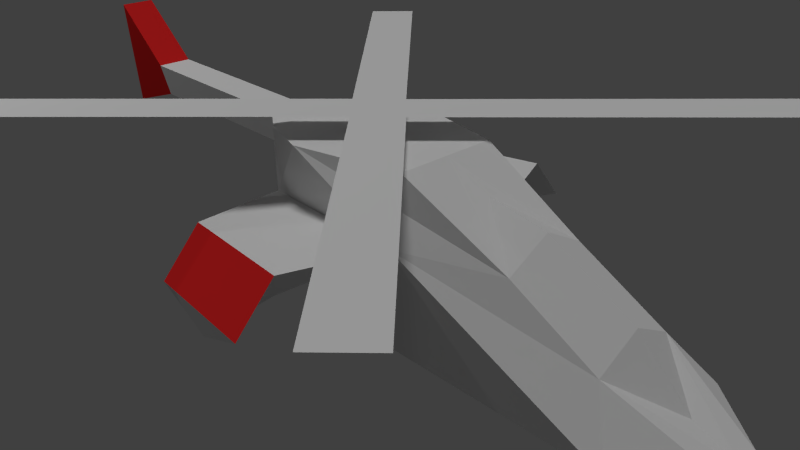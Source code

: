# Source: helicopter.blend  (saved by Blender 2.68.0; exported with 4.5.12 LTS)
import bpy
from mathutils import Matrix  # noqa: F401  (used for matrix-valued properties, if any)

bpy.ops.wm.read_factory_settings(use_empty=True)
scene = bpy.context.scene
scene.name = 'Scene'

# ---- collections
col_collection_1 = bpy.data.collections.new('Collection 1'); scene.collection.children.link(col_collection_1)

# ---- materials (node trees are filled in below, after node groups)
mat_material = bpy.data.materials.new('Material')
mat_material.alpha_threshold = 0.0
mat_material.use_transparent_shadow = False
mat_material.diffuse_color = (0.8, 0.02133, 0.02133, 1.0)
mat_material.roughness = 0.5
mat_material.line_color = (0.0, 0.0, 0.0, 1.0)
mat_material_001 = bpy.data.materials.new('Material.001')
mat_material_001.alpha_threshold = 0.0
mat_material_001.use_transparent_shadow = False
mat_material_001.roughness = 0.5
mat_material_001.specular_intensity = 0.0

# ---- material node trees

# ---- world
world_world = bpy.data.worlds.new('World'); scene.world = world_world
world_world.color = (0.05088, 0.05088, 0.05088)
world_world.use_sun_shadow = False
world_world.sun_shadow_jitter_overblur = 0.0
world_world.cycles.sampling_method = 'MANUAL'
world_world.cycles.sample_map_resolution = 256

# ---- cameras
cam_camera = bpy.data.cameras.new('Camera')
cam_camera.clip_end = 100.0
cam_camera.lens = 35.0
cam_camera.sensor_width = 32.0
cam_camera.sensor_height = 18.0
cam_camera.ortho_scale = 7.314
cam_camera.dof.focus_distance = 0.0
cam_camera.dof.aperture_fstop = 128.0

# ---- lights
light_sun = bpy.data.lights.new('Sun', 'SUN')
light_sun.transmission_factor = 0.0
light_sun.angle = 0.1993
light_sun.energy = 1.0
light_sun.shadow_buffer_clip_start = 0.5
light_sun.shadow_soft_size = 0.1
light_sun.shadow_cascade_max_distance = 1000.0
light_sun.cycles.use_multiple_importance_sampling = False
light_lamp = bpy.data.lights.new('Lamp', 'POINT')
light_lamp.transmission_factor = 0.0
light_lamp.cutoff_distance = 30.0
light_lamp.energy = 100.0
light_lamp.shadow_buffer_clip_start = 1.001
light_lamp.shadow_soft_size = 0.1
light_lamp.shadow_maximum_resolution = 0.006
light_lamp.use_absolute_resolution = True
light_lamp.cycles.use_multiple_importance_sampling = False

# ---- meshes
me_cube = bpy.data.meshes.new('Cube')
me_cube.from_pydata([(0.1873, -1.015, 1.722), (-1.417, -1.015, 0.9816), (-2.702, -0.5802, 0.9811), (-1.273, -0.6967, 1.722), (0.855, -0.8034, 0.8804), (-0.2229, 0.0, 1.722), (0.855, -0.8034, 1.722), (-1.273, 0.0, 1.722), (-1.907, 0.0, 1.44), (-3.53, 0.0, -0.8538), (-3.841, -0.5802, 0.3589), (-4.276, -1.015, -0.2837), (-4.53, 0.0, -0.03878), (0.855, 0.0, 0.8804), (0.855, 0.0, 1.722), (-5.081, 0.0, -0.2837), (-0.9801, 0.0, -0.7704), (-5.081, -0.2927, -0.2837), (-0.9801, -1.0, -0.2837), (-2.709, 0.0, 1.296), (1.678, -0.245, 1.172), (-3.849, 0.0, 0.674), (1.678, -0.245, 1.572), (1.678, 0.0, 1.172), (1.678, 0.0, 1.572), (4.337, -0.245, 1.208), (4.553, -0.245, 1.608), (4.337, 0.0, 1.208), (4.553, 0.0, 1.608), (5.301, -0.2415, 0.906), (5.495, -0.2415, 2.388), (5.301, 0.0, 0.906), (5.495, 0.0, 2.388), (0.9346, -1.922, 0.7954), (-0.8888, -2.134, 0.8966), (-0.7609, -0.9123, 0.6046), (-0.1086, -0.8934, 0.6046), (-0.6814, -2.016, 0.5196), (-0.02906, -2.012, 0.5196), (0.9714, -2.441, 0.1848), (-0.852, -2.652, 0.2861), (0.007808, -2.531, -0.09098), (3.613, -3.276, 2.009), (3.141, -3.747, 2.009), (0.3128, 0.0, 2.009), (-0.1586, -0.4474, 2.009), (-3.458, -3.747, 2.009), (-0.63, 0.0, 2.009), (-3.93, -3.276, 2.009)], [], [(5, 0, 6, 14), (5, 7, 3, 0), (14, 6, 22, 24), (28, 26, 30, 32), (13, 4, 18, 16), (0, 1, 4, 6), (6, 4, 20, 22), (20, 23, 27, 25), (11, 17, 15, 9), (36, 4, 33, 38), (1, 2, 10, 11), (0, 3, 2, 1), (24, 22, 26, 28), (22, 20, 25, 26), (7, 8, 2, 3), (2, 19, 21, 10), (8, 19, 2), (10, 12, 15, 17), (11, 9, 16, 18), (11, 10, 17), (10, 21, 12), (4, 13, 23, 20), (32, 30, 29, 31), (26, 25, 29, 30), (25, 27, 31, 29), (4, 1, 34, 33), (35, 36, 38, 37), (18, 4, 36), (18, 1, 11), (1, 35, 37, 34), (33, 34, 40, 39), (18, 35, 1), (34, 37, 41, 40), (40, 41, 39), (38, 33, 39, 41), (37, 38, 41), (18, 36, 35), (43, 42, 44, 45), (44, 47, 45), (46, 45, 47, 48)])
me_cube.polygons.foreach_set('material_index', [1, 1, 1, 0, 1, 1, 1, 1, 1, 1, 1, 1, 1, 1, 1, 1, 1, 1, 1, 1, 1, 1, 0, 0, 0, 1, 1, 1, 1, 1, 0, 1, 1, 1, 1, 1, 1, 1, 1, 1])
_uv = me_cube.uv_layers.new(name='UVMap')
_uv.uv.foreach_set('vector', [0.05078, 0.9219, 0.05078, 0.9102, 0.05859, 0.9102, 0.0625, 0.918, 0.05078, 0.9219, 0.03906, 0.9219, 0.03906, 0.918, 0.05078, 0.9102, 0.0625, 0.918, 0.05859, 0.9102, 0.07031, 0.9102, 0.07422, 0.9141, 0.1172, 0.9141, 0.1172, 0.9141, 0.125, 0.9141, 0.1289, 0.9141, 0.09766, 0.9375, 0.08984, 0.9492, 0.06641, 0.9375, 0.06641, 0.9219, 0.05078, 0.9102, 0.03516, 0.9102, 0.05859, 0.9023, 0.05859, 0.9102, 0.05859, 0.9102, 0.05859, 0.9023, 0.07422, 0.9023, 0.07031, 0.9102, 0.07422, 0.9023, 0.07422, 0.8984, 0.1133, 0.9023, 0.1133, 0.9062, 0.03125, 0.9375, 0.02344, 0.9375, 0.01953, 0.9336, 0.03516, 0.9219, 0.08203, 0.9648, 0.08594, 0.9531, 0.09766, 0.9609, 0.09375, 0.9727, 0.05859, 0.9531, 0.04297, 0.9531, 0.03125, 0.9453, 0.03125, 0.9375, 0.05078, 0.9102, 0.03906, 0.918, 0.01953, 0.918, 0.03516, 0.9102, 0.07422, 0.9141, 0.07031, 0.9102, 0.1172, 0.9141, 0.1172, 0.9141, 0.07031, 0.9102, 0.07422, 0.9023, 0.1133, 0.9062, 0.1172, 0.9141, 0.03906, 0.9219, 0.03125, 0.9219, 0.01953, 0.918, 0.03906, 0.918, 0.125, 0.8438, 0.003906, 0.8438, 0.007812, 0.625, 0.125, 0.625, 0.07422, 0.8594, 0.003906, 0.8438, 0.125, 0.8438, 0.03125, 0.9453, 0.02344, 0.9414, 0.01953, 0.9336, 0.02344, 0.9375, 0.03125, 0.9375, 0.03516, 0.9219, 0.06641, 0.9219, 0.06641, 0.9375, 0.03125, 0.9375, 0.03125, 0.9453, 0.02344, 0.9375, 0.125, 0.625, 0.007812, 0.625, 0.003906, 0.5156, 0.05859, 0.9023, 0.0625, 0.8945, 0.07422, 0.8984, 0.07422, 0.9023, 0.1289, 0.9141, 0.125, 0.9141, 0.125, 0.9062, 0.125, 0.9023, 0.1172, 0.9141, 0.1133, 0.9062, 0.125, 0.9062, 0.125, 0.9141, 0.1133, 0.9062, 0.1133, 0.9023, 0.125, 0.9023, 0.125, 0.9062, 0.125, 0.9492, 0.09766, 0.9492, 0.1016, 0.9375, 0.125, 0.9375, 0.07812, 0.9727, 0.08203, 0.9648, 0.09375, 0.9727, 0.09375, 0.9805, 0.06641, 0.9375, 0.08984, 0.9492, 0.07812, 0.9453, 0.06641, 0.9375, 0.05859, 0.9531, 0.03125, 0.9375, 0.07422, 0.9805, 0.07812, 0.9727, 0.09375, 0.9805, 0.08984, 0.9844, 0.125, 0.9375, 0.1016, 0.9375, 0.1016, 0.9258, 0.125, 0.9258, 0.06641, 0.9375, 0.07031, 0.9492, 0.05859, 0.9531, 0.08984, 0.9844, 0.09375, 0.9805, 0.1055, 0.9727, 0.09766, 0.9844, 0.1016, 0.9258, 0.1133, 0.9219, 0.125, 0.9258, 0.09375, 0.9727, 0.09766, 0.9609, 0.1055, 0.9648, 0.1055, 0.9727, 0.09375, 0.9805, 0.09375, 0.9727, 0.1055, 0.9727, 0.06641, 0.9375, 0.07812, 0.9453, 0.07031, 0.9492, 0.5195, 0.2266, 0.5234, 0.2344, 0.5039, 0.2695, 0.5, 0.2656, 0.5039, 0.2695, 0.4961, 0.2695, 0.5, 0.2656, 0.4805, 0.2266, 0.5, 0.2656, 0.4961, 0.2695, 0.4766, 0.2344])
me_cube.materials.append(mat_material)
me_cube.materials.append(mat_material_001)
me_cube.use_remesh_preserve_volume = False
me_cube.use_remesh_preserve_attributes = False
me_cube.use_mirror_vertex_groups = False
me_cube.update()

# ---- objects
ob_sun = bpy.data.objects.new('Sun', light_sun)
ob_cube = bpy.data.objects.new('Cube', me_cube)
ob_lamp = bpy.data.objects.new('Lamp', light_lamp)
ob_camera = bpy.data.objects.new('Camera', cam_camera)

# ---- transforms, parenting, visibility, modifiers, constraints
ob_sun.location = (0.811, -7.289, -1.015)
ob_sun.lineart.crease_threshold = 0.0
ob_cube.location = (0.0, 0.0, 0.0)
ob_cube.rotation_euler = (0.0, 0.0, 3.142)
ob_cube.scale = (1.0, 1.0, 1.0)
ob_cube.lock_rotations_4d = False
ob_cube.empty_display_type = 'ARROWS'
ob_cube.lineart.crease_threshold = 0.0
_m = ob_cube.modifiers.new('Mirror', 'MIRROR')
_m.use_axis = (False, True, False)
_m.use_clip = True
ob_lamp.location = (-6.869, -4.831, 5.904)
ob_lamp.rotation_euler = (0.6503, 0.05522, 1.866)
ob_lamp.lock_rotations_4d = False
ob_lamp.empty_display_type = 'ARROWS'
ob_lamp.color = (0.0, 0.0, 0.0, 0.0)
ob_lamp.lineart.crease_threshold = 0.0
ob_camera.location = (7.481, -6.508, 5.344)
ob_camera.rotation_euler = (1.109, 0.01082, 0.8149)
ob_camera.lock_rotations_4d = False
ob_camera.empty_display_type = 'ARROWS'
ob_camera.color = (0.0, 0.0, 0.0, 0.0)
ob_camera.display_type = 'WIRE'
ob_camera.lineart.crease_threshold = 0.0

# ---- collection membership
col_collection_1.objects.link(ob_sun)
col_collection_1.objects.link(ob_cube)
col_collection_1.objects.link(ob_lamp)
col_collection_1.objects.link(ob_camera)

# ---- scene / render settings (as saved in the file)
scene.camera = ob_camera
scene.frame_start = 1; scene.frame_end = 250; scene.frame_set(1)
scene.render.engine = 'BLENDER_EEVEE_NEXT'
scene.render.image_settings.color_mode = 'RGB'
scene.render.image_settings.compression = 90
scene.render.resolution_percentage = 50
scene.render.dither_intensity = 0.0
scene.cycles.use_denoising = False
scene.cycles.samples = 10
scene.cycles.sampling_pattern = 'TABULATED_SOBOL'
scene.cycles.light_sampling_threshold = 0.0
scene.cycles.use_adaptive_sampling = False
scene.cycles.use_light_tree = False
scene.cycles.blur_glossy = 0.0
scene.cycles.volume_bounces = 1
scene.cycles.pixel_filter_type = 'GAUSSIAN'
scene.cycles.sample_clamp_indirect = 0.0
scene.view_settings.view_transform = 'Standard'
bpy.context.view_layer.update()
